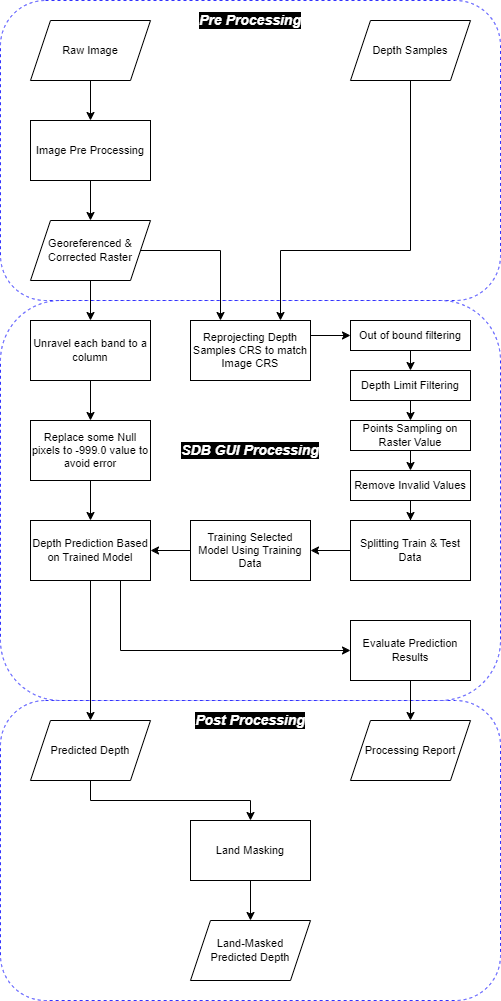

The diagram above was exported from draw.io. Its source (the exported page's mxGraphModel, read from the mxfile embedded in the PNG):
<mxGraphModel dx="1098" dy="820" grid="1" gridSize="10" guides="1" tooltips="1" connect="1" arrows="1" fold="1" page="1" pageScale="1" pageWidth="827" pageHeight="1169" math="0" shadow="0">
  <root>
    <mxCell id="0" />
    <mxCell id="1" parent="0" />
    <mxCell id="8M9rikmKLoEZODnzwgGr-15" value="" style="rounded=1;whiteSpace=wrap;html=1;dashed=1;fillColor=#FFFFFF;strokeColor=#3333FF;glass=0;shadow=0;sketch=0;perimeterSpacing=0;" parent="1" vertex="1">
      <mxGeometry x="150" y="700" width="500" height="300" as="geometry" />
    </mxCell>
    <mxCell id="8M9rikmKLoEZODnzwgGr-12" value="" style="rounded=1;whiteSpace=wrap;html=1;dashed=1;fillColor=#FFFFFF;strokeColor=#3333FF;glass=0;shadow=0;sketch=0;perimeterSpacing=0;" parent="1" vertex="1">
      <mxGeometry x="150" width="500" height="300" as="geometry" />
    </mxCell>
    <mxCell id="8M9rikmKLoEZODnzwgGr-6" value="" style="rounded=1;whiteSpace=wrap;html=1;dashed=1;fillColor=#FFFFFF;strokeColor=#3333FF;glass=0;shadow=0;sketch=0;perimeterSpacing=0;" parent="1" vertex="1">
      <mxGeometry x="150" y="300" width="500" height="400" as="geometry" />
    </mxCell>
    <mxCell id="T87msBCxObUuOtvZDfe2-9" style="edgeStyle=orthogonalEdgeStyle;rounded=0;orthogonalLoop=1;jettySize=auto;html=1;fontSize=11;entryX=0.25;entryY=0;entryDx=0;entryDy=0;" parent="1" source="T87msBCxObUuOtvZDfe2-1" target="T87msBCxObUuOtvZDfe2-5" edge="1">
      <mxGeometry relative="1" as="geometry" />
    </mxCell>
    <mxCell id="T87msBCxObUuOtvZDfe2-14" value="" style="edgeStyle=orthogonalEdgeStyle;rounded=0;orthogonalLoop=1;jettySize=auto;html=1;entryX=0.5;entryY=0;entryDx=0;entryDy=0;" parent="1" source="T87msBCxObUuOtvZDfe2-1" target="bZcpz3zuvlHKt_VHSWvM-1" edge="1">
      <mxGeometry relative="1" as="geometry">
        <Array as="points" />
        <mxPoint x="240" y="310" as="targetPoint" />
      </mxGeometry>
    </mxCell>
    <mxCell id="T87msBCxObUuOtvZDfe2-1" value="Georeferenced &amp;amp; Corrected Raster" style="shape=parallelogram;perimeter=parallelogramPerimeter;whiteSpace=wrap;html=1;fixedSize=1;fontSize=11;" parent="1" vertex="1">
      <mxGeometry x="180" y="220" width="120" height="60" as="geometry" />
    </mxCell>
    <mxCell id="T87msBCxObUuOtvZDfe2-7" value="" style="edgeStyle=orthogonalEdgeStyle;rounded=0;orthogonalLoop=1;jettySize=auto;html=1;fontSize=11;" parent="1" source="T87msBCxObUuOtvZDfe2-4" target="T87msBCxObUuOtvZDfe2-1" edge="1">
      <mxGeometry relative="1" as="geometry" />
    </mxCell>
    <mxCell id="T87msBCxObUuOtvZDfe2-4" value="Image Pre Processing" style="rounded=0;whiteSpace=wrap;html=1;fontSize=11;" parent="1" vertex="1">
      <mxGeometry x="180" y="120" width="120" height="60" as="geometry" />
    </mxCell>
    <mxCell id="cggF_URDXgz1Fl9XxnmC-9" style="edgeStyle=orthogonalEdgeStyle;rounded=0;orthogonalLoop=1;jettySize=auto;html=1;exitX=1;exitY=0.25;exitDx=0;exitDy=0;entryX=0;entryY=0.5;entryDx=0;entryDy=0;" parent="1" source="T87msBCxObUuOtvZDfe2-5" target="cggF_URDXgz1Fl9XxnmC-4" edge="1">
      <mxGeometry relative="1" as="geometry" />
    </mxCell>
    <mxCell id="T87msBCxObUuOtvZDfe2-5" value="Reprojecting Depth Samples CRS to match Image CRS" style="rounded=0;whiteSpace=wrap;html=1;fontSize=11;" parent="1" vertex="1">
      <mxGeometry x="340" y="320" width="120" height="60" as="geometry" />
    </mxCell>
    <mxCell id="T87msBCxObUuOtvZDfe2-12" value="" style="edgeStyle=orthogonalEdgeStyle;rounded=0;orthogonalLoop=1;jettySize=auto;html=1;fontSize=11;" parent="1" source="T87msBCxObUuOtvZDfe2-10" target="T87msBCxObUuOtvZDfe2-4" edge="1">
      <mxGeometry relative="1" as="geometry" />
    </mxCell>
    <mxCell id="T87msBCxObUuOtvZDfe2-10" value="Raw Image" style="shape=parallelogram;perimeter=parallelogramPerimeter;whiteSpace=wrap;html=1;fixedSize=1;fontSize=11;" parent="1" vertex="1">
      <mxGeometry x="180" y="20" width="120" height="60" as="geometry" />
    </mxCell>
    <mxCell id="T87msBCxObUuOtvZDfe2-23" style="edgeStyle=orthogonalEdgeStyle;rounded=0;orthogonalLoop=1;jettySize=auto;html=1;entryX=0.5;entryY=0;entryDx=0;entryDy=0;fontSize=11;exitX=0.5;exitY=1;exitDx=0;exitDy=0;" parent="1" source="8M9rikmKLoEZODnzwgGr-5" target="T87msBCxObUuOtvZDfe2-20" edge="1">
      <mxGeometry relative="1" as="geometry">
        <mxPoint x="560" y="480" as="sourcePoint" />
      </mxGeometry>
    </mxCell>
    <mxCell id="T87msBCxObUuOtvZDfe2-24" style="edgeStyle=orthogonalEdgeStyle;rounded=0;orthogonalLoop=1;jettySize=auto;html=1;entryX=0.5;entryY=0;entryDx=0;entryDy=0;fontSize=11;" parent="1" source="8M9rikmKLoEZODnzwgGr-4" target="T87msBCxObUuOtvZDfe2-19" edge="1">
      <mxGeometry relative="1" as="geometry">
        <mxPoint x="239.5999999999999" y="482.0799999999999" as="sourcePoint" />
      </mxGeometry>
    </mxCell>
    <mxCell id="T87msBCxObUuOtvZDfe2-17" value="" style="edgeStyle=orthogonalEdgeStyle;rounded=0;orthogonalLoop=1;jettySize=auto;html=1;fontSize=11;exitX=0.5;exitY=1;exitDx=0;exitDy=0;entryX=0.75;entryY=0;entryDx=0;entryDy=0;" parent="1" source="T87msBCxObUuOtvZDfe2-16" target="T87msBCxObUuOtvZDfe2-5" edge="1">
      <mxGeometry relative="1" as="geometry">
        <Array as="points">
          <mxPoint x="560" y="250" />
          <mxPoint x="430" y="250" />
        </Array>
      </mxGeometry>
    </mxCell>
    <mxCell id="T87msBCxObUuOtvZDfe2-16" value="Depth Samples" style="shape=parallelogram;perimeter=parallelogramPerimeter;whiteSpace=wrap;html=1;fixedSize=1;fontSize=11;" parent="1" vertex="1">
      <mxGeometry x="500" y="20" width="120" height="60" as="geometry" />
    </mxCell>
    <mxCell id="T87msBCxObUuOtvZDfe2-26" value="" style="edgeStyle=orthogonalEdgeStyle;rounded=0;orthogonalLoop=1;jettySize=auto;html=1;fontSize=11;exitX=0.5;exitY=1;exitDx=0;exitDy=0;" parent="1" source="T87msBCxObUuOtvZDfe2-19" target="T87msBCxObUuOtvZDfe2-25" edge="1">
      <mxGeometry relative="1" as="geometry" />
    </mxCell>
    <mxCell id="T87msBCxObUuOtvZDfe2-19" value="Predicted Depth" style="shape=parallelogram;perimeter=parallelogramPerimeter;whiteSpace=wrap;html=1;fixedSize=1;fontSize=11;" parent="1" vertex="1">
      <mxGeometry x="180" y="720" width="120" height="60" as="geometry" />
    </mxCell>
    <mxCell id="T87msBCxObUuOtvZDfe2-20" value="Processing Report" style="shape=parallelogram;perimeter=parallelogramPerimeter;whiteSpace=wrap;html=1;fixedSize=1;fontSize=11;" parent="1" vertex="1">
      <mxGeometry x="500" y="720" width="120" height="60" as="geometry" />
    </mxCell>
    <mxCell id="T87msBCxObUuOtvZDfe2-28" value="" style="edgeStyle=orthogonalEdgeStyle;rounded=0;orthogonalLoop=1;jettySize=auto;html=1;fontSize=11;" parent="1" source="T87msBCxObUuOtvZDfe2-25" target="T87msBCxObUuOtvZDfe2-27" edge="1">
      <mxGeometry relative="1" as="geometry" />
    </mxCell>
    <mxCell id="T87msBCxObUuOtvZDfe2-25" value="Land Masking" style="rounded=0;whiteSpace=wrap;html=1;fontSize=11;" parent="1" vertex="1">
      <mxGeometry x="340" y="820" width="120" height="60" as="geometry" />
    </mxCell>
    <mxCell id="T87msBCxObUuOtvZDfe2-27" value="Land-Masked &lt;br&gt;Predicted Depth" style="shape=parallelogram;perimeter=parallelogramPerimeter;whiteSpace=wrap;html=1;fixedSize=1;fontSize=11;" parent="1" vertex="1">
      <mxGeometry x="340" y="920" width="120" height="60" as="geometry" />
    </mxCell>
    <mxCell id="cggF_URDXgz1Fl9XxnmC-14" style="edgeStyle=orthogonalEdgeStyle;rounded=0;orthogonalLoop=1;jettySize=auto;html=1;exitX=0;exitY=0.5;exitDx=0;exitDy=0;entryX=1;entryY=0.5;entryDx=0;entryDy=0;" parent="1" source="8M9rikmKLoEZODnzwgGr-2" target="8M9rikmKLoEZODnzwgGr-3" edge="1">
      <mxGeometry relative="1" as="geometry" />
    </mxCell>
    <mxCell id="8M9rikmKLoEZODnzwgGr-2" value="Splitting Train &amp;amp; Test Data" style="rounded=0;whiteSpace=wrap;html=1;fontSize=11;" parent="1" vertex="1">
      <mxGeometry x="500" y="520" width="120" height="60" as="geometry" />
    </mxCell>
    <mxCell id="8M9rikmKLoEZODnzwgGr-9" style="edgeStyle=orthogonalEdgeStyle;rounded=0;orthogonalLoop=1;jettySize=auto;html=1;" parent="1" source="8M9rikmKLoEZODnzwgGr-3" target="8M9rikmKLoEZODnzwgGr-4" edge="1">
      <mxGeometry relative="1" as="geometry" />
    </mxCell>
    <mxCell id="8M9rikmKLoEZODnzwgGr-3" value="Training Selected Model Using Training Data" style="rounded=0;whiteSpace=wrap;html=1;fontSize=11;" parent="1" vertex="1">
      <mxGeometry x="340" y="520" width="120" height="60" as="geometry" />
    </mxCell>
    <mxCell id="8M9rikmKLoEZODnzwgGr-10" style="edgeStyle=orthogonalEdgeStyle;rounded=0;orthogonalLoop=1;jettySize=auto;html=1;entryX=0;entryY=0.5;entryDx=0;entryDy=0;exitX=0.75;exitY=1;exitDx=0;exitDy=0;" parent="1" source="8M9rikmKLoEZODnzwgGr-4" target="8M9rikmKLoEZODnzwgGr-5" edge="1">
      <mxGeometry relative="1" as="geometry">
        <mxPoint x="240" y="650" as="sourcePoint" />
      </mxGeometry>
    </mxCell>
    <mxCell id="8M9rikmKLoEZODnzwgGr-4" value="Depth Prediction Based on Trained Model" style="rounded=0;whiteSpace=wrap;html=1;fontSize=11;" parent="1" vertex="1">
      <mxGeometry x="180" y="520" width="120" height="60" as="geometry" />
    </mxCell>
    <mxCell id="8M9rikmKLoEZODnzwgGr-5" value="Evaluate Prediction Results" style="rounded=0;whiteSpace=wrap;html=1;fontSize=11;" parent="1" vertex="1">
      <mxGeometry x="500" y="620" width="120" height="60" as="geometry" />
    </mxCell>
    <mxCell id="8M9rikmKLoEZODnzwgGr-11" value="&lt;span style=&quot;font-size: 14px;&quot;&gt;SDB GUI Processing&lt;/span&gt;" style="text;html=1;strokeColor=none;fillColor=none;align=center;verticalAlign=middle;whiteSpace=wrap;rounded=0;dashed=1;fontStyle=3;labelBackgroundColor=#000000;fontColor=#FFFFFF;fontSize=14;" parent="1" vertex="1">
      <mxGeometry x="330" y="440" width="140" height="20" as="geometry" />
    </mxCell>
    <mxCell id="8M9rikmKLoEZODnzwgGr-13" value="&lt;span style=&quot;font-size: 14px;&quot;&gt;Pre Processing&lt;/span&gt;" style="text;html=1;strokeColor=none;fillColor=none;align=center;verticalAlign=middle;whiteSpace=wrap;rounded=0;dashed=1;fontStyle=3;labelBackgroundColor=#000000;fontColor=#FFFFFF;fontSize=14;" parent="1" vertex="1">
      <mxGeometry x="330" y="10" width="140" height="20" as="geometry" />
    </mxCell>
    <mxCell id="8M9rikmKLoEZODnzwgGr-16" value="&lt;span style=&quot;font-size: 14px;&quot;&gt;Post Processing&lt;/span&gt;" style="text;html=1;strokeColor=none;fillColor=none;align=center;verticalAlign=middle;whiteSpace=wrap;rounded=0;dashed=1;fontStyle=3;labelBackgroundColor=#000000;fontColor=#FFFFFF;fontSize=14;" parent="1" vertex="1">
      <mxGeometry x="330" y="710" width="140" height="20" as="geometry" />
    </mxCell>
    <mxCell id="cggF_URDXgz1Fl9XxnmC-3" style="edgeStyle=orthogonalEdgeStyle;rounded=0;orthogonalLoop=1;jettySize=auto;html=1;exitX=0.5;exitY=1;exitDx=0;exitDy=0;" parent="1" source="cggF_URDXgz1Fl9XxnmC-1" target="8M9rikmKLoEZODnzwgGr-4" edge="1">
      <mxGeometry relative="1" as="geometry" />
    </mxCell>
    <mxCell id="cggF_URDXgz1Fl9XxnmC-1" value="Replace some Null pixels to -999.0 value to avoid error" style="rounded=0;whiteSpace=wrap;html=1;fontSize=11;" parent="1" vertex="1">
      <mxGeometry x="180" y="420" width="120" height="60" as="geometry" />
    </mxCell>
    <mxCell id="cggF_URDXgz1Fl9XxnmC-10" style="edgeStyle=orthogonalEdgeStyle;rounded=0;orthogonalLoop=1;jettySize=auto;html=1;exitX=0.5;exitY=1;exitDx=0;exitDy=0;entryX=0.5;entryY=0;entryDx=0;entryDy=0;" parent="1" source="cggF_URDXgz1Fl9XxnmC-4" target="cggF_URDXgz1Fl9XxnmC-8" edge="1">
      <mxGeometry relative="1" as="geometry" />
    </mxCell>
    <mxCell id="cggF_URDXgz1Fl9XxnmC-4" value="Out of bound filtering" style="rounded=0;whiteSpace=wrap;html=1;fontSize=11;" parent="1" vertex="1">
      <mxGeometry x="500" y="320" width="120" height="30" as="geometry" />
    </mxCell>
    <mxCell id="cggF_URDXgz1Fl9XxnmC-13" style="edgeStyle=orthogonalEdgeStyle;rounded=0;orthogonalLoop=1;jettySize=auto;html=1;exitX=0.5;exitY=1;exitDx=0;exitDy=0;" parent="1" source="cggF_URDXgz1Fl9XxnmC-5" target="8M9rikmKLoEZODnzwgGr-2" edge="1">
      <mxGeometry relative="1" as="geometry" />
    </mxCell>
    <mxCell id="cggF_URDXgz1Fl9XxnmC-5" value="Remove Invalid Values" style="rounded=0;whiteSpace=wrap;html=1;fontSize=11;" parent="1" vertex="1">
      <mxGeometry x="500" y="470" width="120" height="30" as="geometry" />
    </mxCell>
    <mxCell id="cggF_URDXgz1Fl9XxnmC-11" style="edgeStyle=orthogonalEdgeStyle;rounded=0;orthogonalLoop=1;jettySize=auto;html=1;exitX=0.5;exitY=1;exitDx=0;exitDy=0;" parent="1" source="cggF_URDXgz1Fl9XxnmC-7" edge="1">
      <mxGeometry relative="1" as="geometry">
        <mxPoint x="560" y="470" as="targetPoint" />
      </mxGeometry>
    </mxCell>
    <mxCell id="cggF_URDXgz1Fl9XxnmC-7" value="Points Sampling on Raster Value" style="rounded=0;whiteSpace=wrap;html=1;fontSize=11;" parent="1" vertex="1">
      <mxGeometry x="500" y="420" width="120" height="30" as="geometry" />
    </mxCell>
    <mxCell id="cggF_URDXgz1Fl9XxnmC-12" style="edgeStyle=orthogonalEdgeStyle;rounded=0;orthogonalLoop=1;jettySize=auto;html=1;exitX=0.5;exitY=1;exitDx=0;exitDy=0;entryX=0.5;entryY=0;entryDx=0;entryDy=0;" parent="1" source="cggF_URDXgz1Fl9XxnmC-8" target="cggF_URDXgz1Fl9XxnmC-7" edge="1">
      <mxGeometry relative="1" as="geometry" />
    </mxCell>
    <mxCell id="cggF_URDXgz1Fl9XxnmC-8" value="Depth Limit Filtering" style="rounded=0;whiteSpace=wrap;html=1;fontSize=11;" parent="1" vertex="1">
      <mxGeometry x="500" y="370" width="120" height="30" as="geometry" />
    </mxCell>
    <mxCell id="bZcpz3zuvlHKt_VHSWvM-1" value="Unravel each band to a column" style="rounded=0;whiteSpace=wrap;html=1;fontSize=11;" vertex="1" parent="1">
      <mxGeometry x="180" y="320" width="120" height="60" as="geometry" />
    </mxCell>
    <mxCell id="bZcpz3zuvlHKt_VHSWvM-2" value="" style="edgeStyle=orthogonalEdgeStyle;rounded=0;orthogonalLoop=1;jettySize=auto;html=1;entryX=0.5;entryY=0;entryDx=0;entryDy=0;exitX=0.5;exitY=1;exitDx=0;exitDy=0;" edge="1" parent="1" source="bZcpz3zuvlHKt_VHSWvM-1" target="cggF_URDXgz1Fl9XxnmC-1">
      <mxGeometry relative="1" as="geometry">
        <Array as="points" />
        <mxPoint x="250" y="330" as="targetPoint" />
        <mxPoint x="250" y="290" as="sourcePoint" />
      </mxGeometry>
    </mxCell>
  </root>
</mxGraphModel>